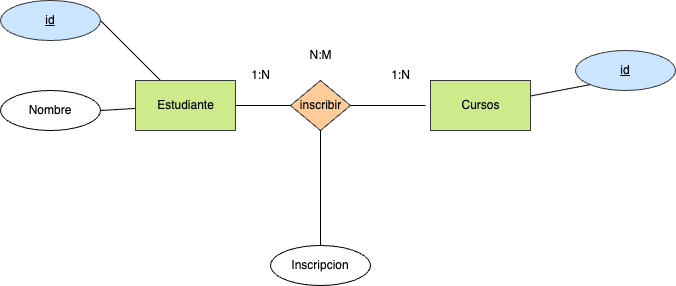

The diagram above was exported from draw.io. Its source (the exported page's mxGraphModel, read from the mxfile embedded in the PNG):
<mxGraphModel dx="1024" dy="802" grid="1" gridSize="10" guides="1" tooltips="1" connect="1" arrows="1" fold="1" page="1" pageScale="1" pageWidth="827" pageHeight="1169" math="0" shadow="0">
  <root>
    <mxCell id="0" />
    <mxCell id="1" parent="0" />
    <mxCell id="60" style="edgeStyle=none;html=1;entryX=0;entryY=0.5;entryDx=0;entryDy=0;endArrow=none;endFill=0;" parent="1" source="47" target="50" edge="1">
      <mxGeometry relative="1" as="geometry" />
    </mxCell>
    <mxCell id="94" style="edgeStyle=none;html=1;entryX=1;entryY=0.5;entryDx=0;entryDy=0;endArrow=none;endFill=0;" parent="1" source="47" target="89" edge="1">
      <mxGeometry relative="1" as="geometry" />
    </mxCell>
    <mxCell id="95" style="edgeStyle=none;html=1;entryX=1;entryY=0.5;entryDx=0;entryDy=0;endArrow=none;endFill=0;" parent="1" source="47" target="90" edge="1">
      <mxGeometry relative="1" as="geometry" />
    </mxCell>
    <mxCell id="47" value="&lt;font color=&quot;#000000&quot;&gt;Estudiante&lt;/font&gt;" style="html=1;dashed=0;whitespace=wrap;fillColor=#cdeb8b;strokeColor=#36393d;" parent="1" vertex="1">
      <mxGeometry x="190" y="420" width="100" height="50" as="geometry" />
    </mxCell>
    <mxCell id="58" style="edgeStyle=none;html=1;endArrow=none;endFill=0;" parent="1" source="50" edge="1">
      <mxGeometry relative="1" as="geometry">
        <mxPoint x="480" y="445" as="targetPoint" />
      </mxGeometry>
    </mxCell>
    <mxCell id="50" value="inscribir" style="shape=rhombus;html=1;dashed=0;whitespace=wrap;perimeter=rhombusPerimeter;fillColor=#ffcc99;strokeColor=#36393d;" parent="1" vertex="1">
      <mxGeometry x="345" y="420" width="60" height="50" as="geometry" />
    </mxCell>
    <mxCell id="66" style="edgeStyle=none;html=1;entryX=0;entryY=1;entryDx=0;entryDy=0;endArrow=none;endFill=0;" parent="1" source="55" target="63" edge="1">
      <mxGeometry relative="1" as="geometry" />
    </mxCell>
    <mxCell id="55" value="&lt;font color=&quot;#000000&quot;&gt;Cursos&lt;br&gt;&lt;/font&gt;" style="html=1;dashed=0;whitespace=wrap;fillColor=#cdeb8b;strokeColor=#36393d;" parent="1" vertex="1">
      <mxGeometry x="485" y="420" width="100" height="50" as="geometry" />
    </mxCell>
    <mxCell id="63" value="&lt;font color=&quot;#000000&quot;&gt;id&lt;/font&gt;" style="ellipse;whiteSpace=wrap;html=1;align=center;fontStyle=4;fillColor=#cce5ff;strokeColor=#36393d;" parent="1" vertex="1">
      <mxGeometry x="630" y="390" width="100" height="40" as="geometry" />
    </mxCell>
    <mxCell id="88" value="N:M" style="text;html=1;align=center;verticalAlign=middle;resizable=0;points=[];autosize=1;strokeColor=none;fillColor=none;" parent="1" vertex="1">
      <mxGeometry x="350" y="380" width="50" height="30" as="geometry" />
    </mxCell>
    <mxCell id="89" value="&lt;font color=&quot;#000000&quot;&gt;id&lt;/font&gt;" style="ellipse;whiteSpace=wrap;html=1;align=center;fontStyle=4;fillColor=#cce5ff;strokeColor=#36393d;" parent="1" vertex="1">
      <mxGeometry x="55" y="340" width="100" height="40" as="geometry" />
    </mxCell>
    <mxCell id="90" value="Nombre" style="ellipse;whiteSpace=wrap;html=1;align=center;" parent="1" vertex="1">
      <mxGeometry x="55" y="430" width="100" height="40" as="geometry" />
    </mxCell>
    <mxCell id="97" value="1:N" style="text;html=1;align=center;verticalAlign=middle;resizable=0;points=[];autosize=1;strokeColor=none;fillColor=none;" vertex="1" parent="1">
      <mxGeometry x="435" y="400" width="40" height="30" as="geometry" />
    </mxCell>
    <mxCell id="98" value="1:N" style="text;html=1;align=center;verticalAlign=middle;resizable=0;points=[];autosize=1;strokeColor=none;fillColor=none;" vertex="1" parent="1">
      <mxGeometry x="295" y="400" width="40" height="30" as="geometry" />
    </mxCell>
    <mxCell id="100" style="edgeStyle=none;html=1;endArrow=none;endFill=0;" edge="1" parent="1" source="99" target="50">
      <mxGeometry relative="1" as="geometry" />
    </mxCell>
    <mxCell id="99" value="Inscripcion" style="ellipse;whiteSpace=wrap;html=1;align=center;" vertex="1" parent="1">
      <mxGeometry x="325" y="585" width="100" height="40" as="geometry" />
    </mxCell>
  </root>
</mxGraphModel>